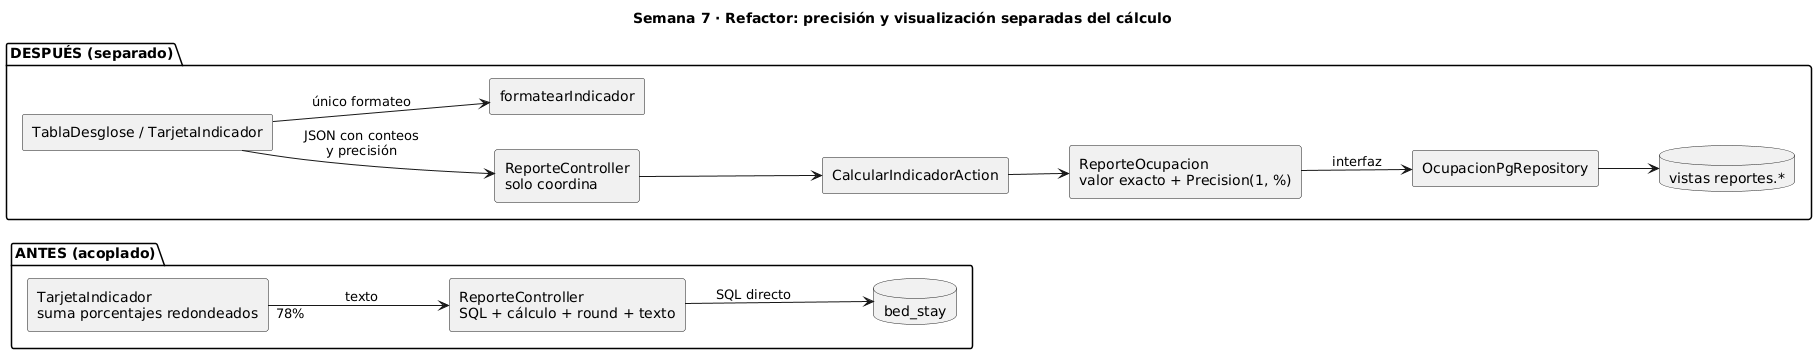

The diagram above was rendered by PlantUML. Its source (embedded in the PNG):
@startuml refactor_antes_despues_reportes_analytics_basicos
title Semana 7 · Refactor: precisión y visualización separadas del cálculo
skinparam shadowing false
skinparam componentStyle rectangle
left to right direction

package "ANTES (acoplado)" {
  [ReporteController\nSQL + cálculo + round + texto] as c1
  [TarjetaIndicador\nsuma porcentajes redondeados] as v1
  database "bed_stay" as b1
  c1 --> b1 : SQL directo
  v1 --> c1 : "78%" (texto)
}

package "DESPUÉS (separado)" {
  [ReporteController\nsolo coordina] as c2
  [CalcularIndicadorAction] as a2
  [ReporteOcupacion\nvalor exacto + Precision(1, %)] as d2
  [OcupacionPgRepository] as r2
  [TablaDesglose / TarjetaIndicador] as v2
  [formatearIndicador] as f2
  database "vistas reportes.*" as b2
  c2 --> a2
  a2 --> d2
  d2 --> r2 : interfaz
  r2 --> b2
  v2 --> c2 : JSON con conteos\ny precisión
  v2 --> f2 : único formateo
}
@enduml